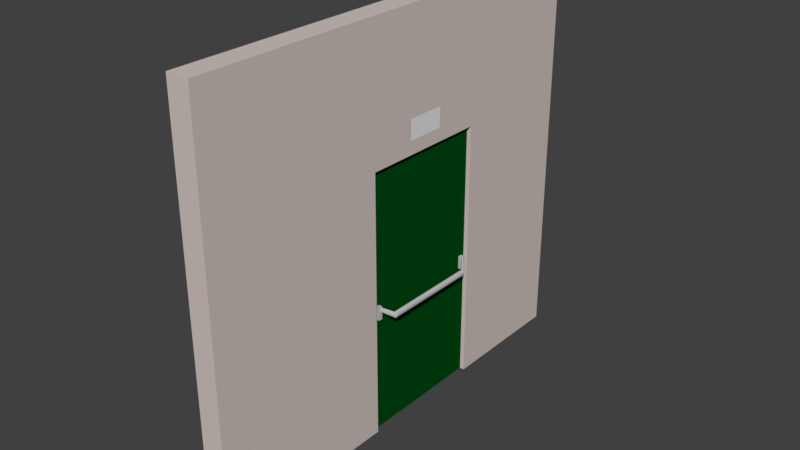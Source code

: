 # Source: CorridorEnd.blend  (saved by Blender 2.79.0; exported with 4.5.12 LTS)
import bpy
from mathutils import Matrix  # noqa: F401  (used for matrix-valued properties, if any)

bpy.ops.wm.read_factory_settings(use_empty=True)
scene = bpy.context.scene
scene.name = 'Scene'

# ---- collections
col_collection_1 = bpy.data.collections.new('Collection 1'); scene.collection.children.link(col_collection_1)

# ---- materials (node trees are filled in below, after node groups)
mat_walltexture = bpy.data.materials.new('WallTexture')
mat_walltexture.alpha_threshold = 0.0
mat_walltexture.use_transparent_shadow = False
mat_walltexture.roughness = 0.5
mat_exitdoor = bpy.data.materials.new('ExitDoor')
mat_exitdoor.alpha_threshold = 0.0
mat_exitdoor.use_transparent_shadow = False
mat_exitdoor.diffuse_color = (0.0, 0.0668, 0.005916, 1.0)
mat_exitdoor.roughness = 0.5
mat_exitdoorhandle = bpy.data.materials.new('ExitDoorHandle')
mat_exitdoorhandle.alpha_threshold = 0.0
mat_exitdoorhandle.use_transparent_shadow = False
mat_exitdoorhandle.diffuse_color = (0.5173, 0.5173, 0.5173, 1.0)
mat_exitdoorhandle.roughness = 0.5
mat_exitdoorhandle.specular_intensity = 1.0

# ---- material node trees
mat_walltexture.use_nodes = True; mat_walltexture.node_tree.nodes.clear()
_N = mat_walltexture.node_tree.nodes; _L = mat_walltexture.node_tree.links
n0 = _N.new('ShaderNodeOutputMaterial'); n0.name = 'Material Output.001'; n0.location = (841, 217)
n1 = _N.new('ShaderNodeTexNoise'); n1.name = 'Noise Texture'; n1.location = (-59, 245)
n1.inputs[2].default_value = 55.5
n1.inputs[3].default_value = 11.6
n1.inputs[8].default_value = 25.95
n2 = _N.new('ShaderNodeHueSaturation'); n2.name = 'Hue Saturation Value'; n2.location = (161, 249)
n2.inputs[1].default_value = 0.0
n3 = _N.new('ShaderNodeMixShader'); n3.name = 'Mix Shader'; n3.location = (621, 230)
n4 = _N.new('ShaderNodeBsdfDiffuse'); n4.name = 'Diffuse BSDF.001'; n4.location = (391, 241)
n5 = _N.new('ShaderNodeBsdfDiffuse'); n5.name = 'Diffuse BSDF.002'; n5.location = (389, 89)
n5.inputs[0].default_value = (0.7454, 0.5711, 0.5029, 1.0)
_L.new(n4.outputs[0], n3.inputs[1])
_L.new(n1.outputs[1], n2.inputs[4])
_L.new(n2.outputs[0], n4.inputs[0])
_L.new(n3.outputs[0], n0.inputs[0])
_L.new(n5.outputs[0], n3.inputs[2])
n0.is_active_output = True

# ---- world
world_world = bpy.data.worlds.new('World'); scene.world = world_world
world_world.color = (0.05088, 0.05088, 0.05088)
world_world.use_sun_shadow = False
world_world.sun_shadow_jitter_overblur = 0.0
world_world.cycles.sampling_method = 'MANUAL'

# ---- meshes
me_cube = bpy.data.meshes.new('Cube')
me_cube.from_pydata([(-7.5, -0.17, -1.5), (-7.5, -0.17, 1.5), (-7.5, -0.17, 0.5), (-7.5, -3.57, -1.5), (-7.5, -3.57, 1.5), (-7.5, -3.57, 0.5), (-7.5, -1.17, 1.5), (-7.5, -2.17, 1.5), (-7.5, -1.17, -1.5), (-7.5, -2.17, -1.5), (-7.5, -2.17, 0.5), (-7.5, -1.17, 0.5), (-7.534, -1.17, -1.5), (-7.534, -2.17, -1.5), (-7.534, -2.17, 0.5), (-7.534, -1.17, 0.5), (-7.447, -1.295, -0.5509), (-7.447, -2.045, -0.5509), (-7.444, -1.295, -0.5513), (-7.444, -2.045, -0.5513), (-7.441, -1.295, -0.5527), (-7.441, -2.045, -0.5527), (-7.437, -1.295, -0.5549), (-7.437, -2.045, -0.5549), (-7.435, -1.295, -0.5579), (-7.435, -2.045, -0.5579), (-7.433, -1.295, -0.5616), (-7.433, -2.045, -0.5616), (-7.431, -1.295, -0.5657), (-7.431, -2.045, -0.5657), (-7.43, -1.295, -0.5702), (-7.43, -2.045, -0.5702), (-7.43, -1.295, -0.5749), (-7.43, -2.045, -0.5749), (-7.43, -1.295, -0.5796), (-7.43, -2.045, -0.5796), (-7.431, -1.295, -0.5841), (-7.431, -2.045, -0.5841), (-7.433, -1.295, -0.5883), (-7.433, -2.045, -0.5883), (-7.435, -1.295, -0.5919), (-7.435, -2.045, -0.5919), (-7.437, -1.295, -0.5949), (-7.437, -2.045, -0.5949), (-7.441, -1.295, -0.5971), (-7.441, -2.045, -0.5971), (-7.444, -1.295, -0.5985), (-7.444, -2.045, -0.5985), (-7.447, -1.295, -0.5989), (-7.447, -2.045, -0.5989), (-7.451, -1.295, -0.5985), (-7.451, -2.045, -0.5985), (-7.454, -1.295, -0.5971), (-7.454, -2.045, -0.5971), (-7.457, -1.295, -0.5949), (-7.457, -2.045, -0.5949), (-7.46, -1.295, -0.5919), (-7.46, -2.045, -0.5919), (-7.462, -1.295, -0.5883), (-7.462, -2.045, -0.5883), (-7.463, -1.295, -0.5841), (-7.463, -2.045, -0.5841), (-7.464, -1.295, -0.5796), (-7.464, -2.045, -0.5796), (-7.465, -1.295, -0.5749), (-7.465, -2.045, -0.5749), (-7.464, -1.295, -0.5702), (-7.464, -2.045, -0.5702), (-7.463, -1.295, -0.5657), (-7.463, -2.045, -0.5657), (-7.462, -1.295, -0.5616), (-7.462, -2.045, -0.5616), (-7.46, -1.295, -0.5579), (-7.46, -2.045, -0.5579), (-7.457, -1.295, -0.5549), (-7.457, -2.045, -0.5549), (-7.454, -1.295, -0.5527), (-7.454, -2.045, -0.5527), (-7.451, -1.295, -0.5513), (-7.451, -2.045, -0.5513), (-7.534, -1.2, -1.5), (-7.534, -1.23, -1.5), (-7.534, -2.11, -1.5), (-7.534, -2.14, -1.5), (-7.534, -2.14, 0.5), (-7.534, -2.11, 0.5), (-7.534, -1.23, 0.5), (-7.534, -1.2, 0.5), (-7.534, -1.2, -0.5), (-7.534, -1.23, -0.5), (-7.534, -2.11, -0.5), (-7.534, -2.14, -0.5), (-7.534, -1.2, -0.6), (-7.534, -1.23, -0.6), (-7.534, -2.11, -0.6), (-7.534, -2.14, -0.6), (-7.504, -2.14, -0.5), (-7.504, -2.11, -0.5), (-7.504, -2.11, -0.6), (-7.504, -2.14, -0.6), (-7.504, -1.23, -0.5), (-7.504, -1.2, -0.5), (-7.504, -1.2, -0.6), (-7.504, -1.23, -0.6), (-7.505, -2.127, -0.5028), (-7.505, -2.125, -0.5025), (-7.505, -2.13, -0.5037), (-7.505, -2.132, -0.5053), (-7.505, -2.134, -0.5073), (-7.505, -2.135, -0.5098), (-7.505, -2.136, -0.5127), (-7.505, -2.137, -0.5158), (-7.505, -2.137, -0.5191), (-7.505, -2.137, -0.5223), (-7.505, -2.136, -0.5254), (-7.505, -2.135, -0.5283), (-7.505, -2.134, -0.5308), (-7.505, -2.132, -0.5329), (-7.505, -2.13, -0.5344), (-7.505, -2.127, -0.5353), (-7.505, -2.125, -0.5356), (-7.505, -2.123, -0.5353), (-7.505, -2.12, -0.5344), (-7.505, -2.118, -0.5329), (-7.505, -2.116, -0.5308), (-7.505, -2.115, -0.5283), (-7.505, -2.114, -0.5254), (-7.505, -2.113, -0.5223), (-7.505, -2.113, -0.5191), (-7.505, -2.113, -0.5158), (-7.505, -2.114, -0.5127), (-7.505, -2.115, -0.5098), (-7.505, -2.116, -0.5073), (-7.505, -2.118, -0.5053), (-7.505, -2.12, -0.5037), (-7.505, -2.123, -0.5028), (-7.505, -1.215, -0.5024), (-7.505, -1.213, -0.5027), (-7.505, -1.21, -0.5037), (-7.505, -1.208, -0.5052), (-7.505, -1.206, -0.5073), (-7.505, -1.205, -0.5098), (-7.505, -1.204, -0.5127), (-7.505, -1.203, -0.5158), (-7.505, -1.203, -0.5191), (-7.505, -1.203, -0.5223), (-7.505, -1.204, -0.5254), (-7.505, -1.205, -0.5283), (-7.505, -1.206, -0.5308), (-7.505, -1.208, -0.5329), (-7.505, -1.21, -0.5344), (-7.505, -1.213, -0.5354), (-7.505, -1.215, -0.5357), (-7.505, -1.217, -0.5354), (-7.505, -1.22, -0.5344), (-7.505, -1.222, -0.5329), (-7.505, -1.224, -0.5308), (-7.505, -1.225, -0.5283), (-7.505, -1.226, -0.5254), (-7.505, -1.227, -0.5223), (-7.505, -1.227, -0.5191), (-7.505, -1.227, -0.5158), (-7.505, -1.226, -0.5127), (-7.505, -1.225, -0.5098), (-7.505, -1.224, -0.5073), (-7.505, -1.222, -0.5052), (-7.505, -1.22, -0.5037), (-7.505, -1.217, -0.5027), (-7.5, -1.17, 0.75), (-7.5, -1.17, 0.6), (-7.5, -2.17, 0.75), (-7.5, -2.17, 0.6), (-7.5, -1.82, 0.75), (-7.5, -1.52, 0.75), (-7.5, -1.82, 0.6), (-7.5, -1.52, 0.6), (-7.67, -0.17, -1.5), (-7.67, -0.17, 1.5), (-7.67, -0.17, 0.5), (-7.67, -3.57, -1.5), (-7.67, -3.57, 1.5), (-7.67, -3.57, 0.5), (-7.67, -1.17, 1.5), (-7.67, -2.17, 1.5)], [], [(10, 5, 3, 9), (3, 5, 181, 179), (7, 4, 5, 10, 171, 170), (1, 6, 168, 169, 11, 2), (169, 175, 174, 171, 10, 11), (2, 11, 8, 0), (10, 9, 13, 14), (84, 14, 13, 83, 95, 91), (11, 10, 14, 84, 85, 86, 87, 15), (8, 11, 15, 12), (16, 17, 19, 18), (18, 19, 21, 20), (20, 21, 23, 22), (22, 23, 25, 24), (24, 25, 27, 26), (26, 27, 29, 28), (28, 29, 31, 30), (30, 31, 33, 32), (32, 33, 35, 34), (34, 35, 37, 36), (36, 37, 39, 38), (38, 39, 41, 40), (40, 41, 43, 42), (42, 43, 45, 44), (44, 45, 47, 46), (46, 47, 49, 48), (48, 49, 51, 50), (50, 51, 53, 52), (52, 53, 55, 54), (54, 55, 57, 56), (56, 57, 59, 58), (58, 59, 61, 60), (60, 61, 63, 62), (62, 63, 65, 64), (64, 65, 67, 66), (66, 67, 69, 68), (68, 69, 71, 70), (70, 71, 73, 72), (72, 73, 75, 74), (74, 75, 77, 76), (76, 77, 79, 78), (78, 79, 17, 16), (32, 34, 145, 144), (15, 87, 88, 92, 80, 12), (92, 93, 81, 80), (93, 94, 82, 81), (94, 95, 83, 82), (85, 84, 91, 90), (86, 85, 90, 89), (87, 86, 89, 88), (94, 90, 97, 98), (89, 90, 94, 93), (92, 88, 101, 102), (97, 96, 99, 98), (91, 95, 99, 96), (90, 91, 96, 97), (95, 94, 98, 99), (101, 100, 103, 102), (89, 93, 103, 100), (88, 89, 100, 101), (93, 92, 102, 103), (35, 33, 112, 113), (104, 105, 135, 134, 133, 132, 131, 130, 129, 128, 127, 126, 125, 124, 123, 122, 121, 120, 119, 118, 117, 116, 115, 114, 113, 112, 111, 110, 109, 108, 107, 106), (53, 51, 121, 122), (71, 69, 130, 131), (27, 25, 108, 109), (45, 43, 117, 118), (63, 61, 126, 127), (19, 17, 105, 104), (17, 79, 135, 105), (37, 35, 113, 114), (55, 53, 122, 123), (73, 71, 131, 132), (29, 27, 109, 110), (47, 45, 118, 119), (65, 63, 127, 128), (21, 19, 104, 106), (39, 37, 114, 115), (57, 55, 123, 124), (75, 73, 132, 133), (31, 29, 110, 111), (49, 47, 119, 120), (67, 65, 128, 129), (23, 21, 106, 107), (41, 39, 115, 116), (59, 57, 124, 125), (77, 75, 133, 134), (33, 31, 111, 112), (51, 49, 120, 121), (69, 67, 129, 130), (25, 23, 107, 108), (43, 41, 116, 117), (61, 59, 125, 126), (79, 77, 134, 135), (136, 137, 138, 139, 140, 141, 142, 143, 144, 145, 146, 147, 148, 149, 150, 151, 152, 153, 154, 155, 156, 157, 158, 159, 160, 161, 162, 163, 164, 165, 166, 167), (50, 52, 154, 153), (68, 70, 163, 162), (24, 26, 141, 140), (42, 44, 150, 149), (60, 62, 159, 158), (16, 18, 137, 136), (78, 16, 136, 167), (34, 36, 146, 145), (52, 54, 155, 154), (70, 72, 164, 163), (26, 28, 142, 141), (44, 46, 151, 150), (62, 64, 160, 159), (18, 20, 138, 137), (36, 38, 147, 146), (54, 56, 156, 155), (72, 74, 165, 164), (28, 30, 143, 142), (46, 48, 152, 151), (64, 66, 161, 160), (20, 22, 139, 138), (38, 40, 148, 147), (56, 58, 157, 156), (74, 76, 166, 165), (30, 32, 144, 143), (48, 50, 153, 152), (66, 68, 162, 161), (22, 24, 140, 139), (40, 42, 149, 148), (58, 60, 158, 157), (76, 78, 167, 166), (6, 7, 170, 172, 173, 168), (172, 170, 171, 174), (168, 173, 175, 169), (173, 172, 174, 175), (1, 2, 178, 177), (6, 1, 177, 182), (5, 4, 180, 181), (2, 0, 176, 178), (7, 6, 182, 183), (4, 7, 183, 180), (177, 178, 176, 179, 181, 180, 183, 182)])
me_cube.polygons.foreach_set('material_index', [0, 0, 0, 0, 0, 0, 0, 2, 0, 0, 3, 3, 3, 3, 3, 3, 3, 3, 3, 3, 3, 3, 3, 3, 3, 3, 3, 3, 3, 3, 3, 3, 3, 3, 3, 3, 3, 3, 3, 3, 3, 3, 3, 2, 2, 2, 2, 2, 2, 2, 3, 2, 3, 3, 3, 3, 3, 3, 3, 3, 3, 3, 3, 3, 3, 3, 3, 3, 3, 3, 3, 3, 3, 3, 3, 3, 3, 3, 3, 3, 3, 3, 3, 3, 3, 3, 3, 3, 3, 3, 3, 3, 3, 3, 3, 3, 3, 3, 3, 3, 3, 3, 3, 3, 3, 3, 3, 3, 3, 3, 3, 3, 3, 3, 3, 3, 3, 3, 3, 3, 3, 3, 3, 3, 3, 3, 0, 0, 0, 1, 0, 0, 0, 0, 0, 0, 0])
_uv = me_cube.uv_layers.new(name='UVMap')
_uv.uv.foreach_set('vector', [0.0, 0.0, 0.0, 0.0, 0.0, 0.0, 0.0, 0.0, 0.0, 0.0, 0.0, 0.0, 0.0, 0.0, 0.0, 0.0, 0.0, 0.0, 0.0, 0.0, 0.0, 0.0, 0.0, 0.0, 0.0, 0.0, 0.0, 0.0, 0.0, 0.0, 0.0, 0.0, 0.0, 0.0, 0.0, 0.0, 0.0, 0.0, 0.0, 0.0, 0.0, 0.0, 0.0, 0.0, 0.0, 0.0, 0.0, 0.0, 0.0, 0.0, 0.0, 0.0, 0.0, 0.0, 0.0, 0.0, 0.0, 0.0, 0.0, 0.0, 0.0, 0.0, 0.0, 0.0, 0.0, 0.0, 0.0, 0.0, 0.0, 0.0, 0.0, 0.0, 0.0, 0.0, 0.0, 0.0, 0.0, 0.0, 0.0, 0.0, 0.0, 0.0, 0.0, 0.0, 0.0, 0.0, 0.0, 0.0, 0.0, 0.0, 0.0, 0.0, 0.0, 0.0, 0.0, 0.0, 0.0, 0.0, 0.0, 0.0, 0.0, 0.0, 0.0, 0.0, 0.0, 0.0, 0.0, 0.0, 0.0, 0.0, 0.0, 0.0, 0.0, 0.0, 0.0, 0.0, 0.0, 0.0, 0.0, 0.0, 0.0, 0.0, 0.0, 0.0, 0.0, 0.0, 0.0, 0.0, 0.0, 0.0, 0.0, 0.0, 0.0, 0.0, 0.0, 0.0, 0.0, 0.0, 0.0, 0.0, 0.0, 0.0, 0.0, 0.0, 0.0, 0.0, 0.0, 0.0, 0.0, 0.0, 0.0, 0.0, 0.0, 0.0, 0.0, 0.0, 0.0, 0.0, 0.0, 0.0, 0.0, 0.0, 0.0, 0.0, 0.0, 0.0, 0.0, 0.0, 0.0, 0.0, 0.0, 0.0, 0.0, 0.0, 0.0, 0.0, 0.0, 0.0, 0.0, 0.0, 0.0, 0.0, 0.0, 0.0, 0.0, 0.0, 0.0, 0.0, 0.0, 0.0, 0.0, 0.0, 0.0, 0.0, 0.0, 0.0, 0.0, 0.0, 0.0, 0.0, 0.0, 0.0, 0.0, 0.0, 0.0, 0.0, 0.0, 0.0, 0.0, 0.0, 0.0, 0.0, 0.0, 0.0, 0.0, 0.0, 0.0, 0.0, 0.0, 0.0, 0.0, 0.0, 0.0, 0.0, 0.0, 0.0, 0.0, 0.0, 0.0, 0.0, 0.0, 0.0, 0.0, 0.0, 0.0, 0.0, 0.0, 0.0, 0.0, 0.0, 0.0, 0.0, 0.0, 0.0, 0.0, 0.0, 0.0, 0.0, 0.0, 0.0, 0.0, 0.0, 0.0, 0.0, 0.0, 0.0, 0.0, 0.0, 0.0, 0.0, 0.0, 0.0, 0.0, 0.0, 0.0, 0.0, 0.0, 0.0, 0.0, 0.0, 0.0, 0.0, 0.0, 0.0, 0.0, 0.0, 0.0, 0.0, 0.0, 0.0, 0.0, 0.0, 0.0, 0.0, 0.0, 0.0, 0.0, 0.0, 0.0, 0.0, 0.0, 0.0, 0.0, 0.0, 0.0, 0.0, 0.0, 0.0, 0.0, 0.0, 0.0, 0.0, 0.0, 0.0, 0.0, 0.0, 0.0, 0.0, 0.0, 0.0, 0.0, 0.0, 0.0, 0.0, 0.0, 0.0, 0.0, 0.0, 0.0, 0.0, 0.0, 0.0, 0.0, 0.0, 0.0, 0.0, 0.0, 0.0, 0.0, 0.0, 0.0, 0.0, 0.0, 0.0, 0.0, 0.0, 0.0, 0.0, 0.0, 0.0, 0.0, 0.0, 0.0, 0.0, 0.0, 0.0, 0.0, 0.0, 0.0, 0.0, 0.0, 0.0, 0.0, 0.0, 0.0, 0.0, 0.0, 0.0, 0.0, 0.0, 0.0, 0.0, 0.0, 0.0, 0.0, 0.0, 0.0, 0.0, 0.0, 0.0, 0.0, 0.0, 0.0, 0.0, 0.0, 0.0, 0.0, 0.0, 0.0, 0.0, 0.0, 0.0, 0.0, 0.0, 0.0, 0.0, 0.0, 0.0, 0.0, 0.0, 0.0, 0.0, 0.0, 0.0, 0.0, 0.0, 0.0, 0.0, 0.0, 0.0, 0.0, 0.0, 0.0, 0.0, 0.0, 0.0, 0.0, 0.0, 0.0, 0.0, 0.0, 0.0, 0.0, 0.0, 0.0, 0.0, 0.0, 0.0, 0.0, 0.0, 0.0, 0.0, 0.0, 0.0, 0.0, 0.0, 0.0, 0.0, 0.0, 0.0, 0.0, 0.0, 0.0, 0.0, 0.0, 0.0, 0.0, 0.0, 0.0, 0.0, 0.0, 0.0, 0.0, 0.0, 0.0, 0.0, 0.0, 0.0, 0.0, 0.0, 0.0, 0.0, 0.0, 0.0, 0.0, 0.0, 0.0, 0.0, 0.0, 0.0, 0.0, 0.0, 0.0, 0.0, 0.0, 0.0, 0.0, 0.0, 0.0, 0.0, 0.0, 0.0, 0.0, 0.0, 0.0, 0.0, 0.0, 0.0, 0.0, 0.0, 0.0, 0.0, 0.0, 0.0, 0.0, 0.0, 0.0, 0.0, 0.0, 0.0, 0.0, 0.0, 0.0, 0.0, 0.0, 0.0, 0.0, 0.0, 0.0, 0.0, 0.0, 0.0, 0.0, 0.0, 0.0, 0.0, 0.0, 0.0, 0.0, 0.0, 0.0, 0.0, 0.0, 0.0, 0.0, 0.0, 0.0, 0.0, 0.0, 0.0, 0.0, 0.0, 0.0, 0.0, 0.0, 0.0, 0.0, 0.0, 0.0, 0.0, 0.0, 0.0, 0.0, 0.0, 0.0, 0.0, 0.0, 0.0, 0.0, 0.0, 0.0, 0.0, 0.0, 0.0, 0.0, 0.0, 0.0, 0.0, 0.0, 0.0, 0.0, 0.0, 0.0, 0.0, 0.0, 0.0, 0.0, 0.0, 0.0, 0.0, 0.0, 0.0, 0.0, 0.0, 0.0, 0.0, 0.0, 0.0, 0.0, 0.0, 0.0, 0.0, 0.0, 0.0, 0.0, 0.0, 0.0, 0.0, 0.0, 0.0, 0.0, 0.0, 0.0, 0.0, 0.0, 0.0, 0.0, 0.0, 0.0, 0.0, 0.0, 0.0, 0.0, 0.0, 0.0, 0.0, 0.0, 0.0, 0.0, 0.0, 0.0, 0.0, 0.0, 0.0, 0.0, 0.0, 0.0, 0.0, 0.0, 0.0, 0.0, 0.0, 0.0, 0.0, 0.0, 0.0, 0.0, 0.0, 0.0, 0.0, 0.0, 0.0, 0.0, 0.0, 0.0, 0.0, 0.0, 0.0, 0.0, 0.0, 0.0, 0.0, 0.0, 0.0, 0.0, 0.0, 0.0, 0.0, 0.0, 0.0, 0.0, 0.0, 0.0, 0.0, 0.0, 0.0, 0.0, 0.0, 0.0, 0.0, 0.0, 0.0, 0.0, 0.0, 0.0, 0.0, 0.0, 0.0, 0.0, 0.0, 0.0, 0.0, 0.0, 0.0, 0.0, 0.0, 0.0, 0.0, 0.0, 0.0, 0.0, 0.0, 0.0, 0.0, 0.0, 0.0, 0.0, 0.0, 0.0, 0.0, 0.0, 0.0, 0.0, 0.0, 0.0, 0.0, 0.0, 0.0, 0.0, 0.0, 0.0, 0.0, 0.0, 0.0, 0.0, 0.0, 0.0, 0.0, 0.0, 0.0, 0.0, 0.0, 0.0, 0.0, 0.0, 0.0, 0.0, 0.0, 0.0, 0.0, 0.0, 0.0, 0.0, 0.0, 0.0, 0.0, 0.0, 0.0, 0.0, 0.0, 0.0, 0.0, 0.0, 0.0, 0.0, 0.0, 0.0, 0.0, 0.0, 0.0, 0.0, 0.0, 0.0, 0.0, 0.0, 0.0, 0.0, 0.0, 0.0, 0.0, 0.0, 0.0, 0.0, 0.0, 0.0, 0.0, 0.0, 0.0, 0.0, 0.0, 0.0, 0.0, 0.0, 0.0, 0.0, 0.0, 0.0, 0.0, 0.0, 0.0, 0.0, 0.0, 0.0, 0.0, 0.0, 0.0, 0.0, 0.0, 0.0, 0.0, 0.0, 0.0, 0.0, 0.0, 0.0, 0.0, 0.0, 0.0, 0.0, 0.0, 0.0, 0.0, 0.0, 0.0, 0.0, 0.0, 0.0, 0.0, 0.0, 0.0, 0.0, 0.0, 0.0, 0.0, 0.0, 0.0, 0.0, 0.0, 0.0, 0.0, 0.0, 0.0, 0.0, 0.0, 0.0, 0.0, 0.0, 0.0, 0.0, 0.0, 0.0, 0.0, 0.0, 0.0, 0.0, 0.0, 0.0, 0.0, 0.0, 0.0, 0.0, 0.0, 0.0, 0.0, 0.0, 0.0, 0.0, 0.0, 0.0, 0.0, 0.0, 0.0, 0.0, 0.0, 0.0, 0.0, 0.0, 0.0, 0.0, 0.0, 0.0, 0.0, 0.0, 0.0, 0.0, 0.0, 0.0, 0.0, 0.0, 0.0, 0.0, 0.0, 0.0, 0.0, 0.0, 0.0, 0.0, 0.0, 0.0, 0.0, 0.0, 0.0, 0.0, 0.0, 0.0, 0.0, 0.0, 0.0, 0.0, 0.0, 0.0, 0.0, 0.0, 0.0, 0.0, 0.0, 0.0, 0.0, 0.0, 0.0, 0.0, 0.0, 0.0, 0.0, 0.0, 0.0, 0.0, 0.0, 0.0, 0.0, 0.0, 0.0, 0.0, 0.0, 0.0, 0.0, 0.0, 0.0, 0.0, 0.0, 0.0, 0.0, 0.0, 0.0, 0.0, 0.0, 0.0, 0.0, 0.0, 0.0, 0.0, 0.0, 0.0, 0.0, 0.0, 0.0, 0.0, 0.0, 0.0, 0.0, 0.0, 0.0, 0.0, 0.0, 0.0, 0.0, 0.0, 0.0, 0.0, 0.0, 0.0, 0.0, 0.0, 0.0, 0.0, 0.0, 0.0, 0.0, 0.0, 0.0, 0.0, 0.0, 0.0, 0.0, 0.0, 0.0, 0.0, 0.0, 0.0, 0.0, 0.0, 0.0, 0.0, 0.0, 0.0, 0.0, 0.0, 0.0, 0.0, 0.0, 0.0, 0.0, 0.0, 0.0, 0.0, 0.0, 0.0, 0.0, 0.0, 0.0, 0.0, 0.0, 0.0, 0.0, 0.0, 0.0, 0.0, 0.0, 0.0, 0.0, 0.0, 0.0, 0.0, 0.0, 0.0, 0.0, 0.0, 0.0, 0.0, 0.0, 0.0, 0.0, 0.0, 0.0, 0.0, 0.0, 0.0, 0.0, 0.0, 0.0, 0.0, 0.0, 0.0, 0.0, 0.0, 0.0, 0.0, 0.0, 0.0, 0.0, 0.0, 0.0, 0.0, 0.0, 0.0, 0.0, 0.0, 0.0, 0.0, 0.0, 0.0, 0.0, 0.0, 0.0, 0.0, 0.0, 0.0, 0.0, 0.0, 0.0, 0.0, 0.0, 0.0, 0.0, 0.0, 0.0, 0.0, 0.0, 0.0, 0.0, 0.0, 0.0, 0.0, 0.0, 0.0, 0.0, 0.0, 0.0, 0.0, 0.0, 0.0, 0.0, 0.0, 0.0, 0.0, 0.0, 0.0, 0.0, 0.0, 0.0, 0.0, 0.0, 0.0, 0.0, 0.0, 0.0, 0.0, 0.0, 0.0, 0.0, 0.0, 0.0, 0.0, 0.0, 0.0, 0.0, 0.0, 0.0, 0.0, 0.0, 0.0, 0.0, 0.0, 0.0, 0.0, 0.0, 0.0, 0.0, 0.0, 0.0, 0.0, 0.0, 0.0, 0.0, 0.0, 0.0, 0.0, 0.0, 0.0, 0.0, 0.0, 0.0, 0.0, 0.0, 0.0, 0.0, 0.0, 0.0, 0.0, 0.0, 0.0, 0.0, 0.0, 0.0, 0.0, 0.0, 0.0, 0.0, 0.0, 0.0, 0.0, 0.0, 0.0, 0.0, 0.0, 0.0, 0.0, 0.0, 0.0, 0.0, 0.0, 0.0, 0.0, 0.0, 0.0, 0.0, 0.0, 0.0, 0.0, 0.0, 0.0, 0.0, 0.0, 0.0, 0.0, 0.0, 0.0, 0.0, 0.0, 0.0, 0.0, 0.0, 0.0, 0.0, 0.0, 0.0, 0.0, 0.0, 0.0, 0.0, 0.0, 0.0, 0.0, 0.0, 0.0, 0.0, 0.0, 0.0, 0.0, 0.0, 0.0, 0.0, 0.0, 0.0, 0.0, 0.0, 1.0, 1.0, 0.0, 1.0, 0.0, 0.0, 1.0, 0.0, 0.0, 0.0, 0.0, 0.0, 0.0, 0.0, 0.0, 0.0, 0.0, 0.0, 0.0, 0.0, 0.0, 0.0, 0.0, 0.0, 0.0, 0.0, 0.0, 0.0, 0.0, 0.0, 0.0, 0.0, 0.0, 0.0, 0.0, 0.0, 0.0, 0.0, 0.0, 0.0, 0.0, 0.0, 0.0, 0.0, 0.0, 0.0, 0.0, 0.0, 0.0, 0.0, 0.0, 0.0, 0.0, 0.0, 0.0, 0.0, 0.0, 0.0, 0.0, 0.0, 0.0, 0.0, 0.0, 0.0, 0.0, 0.0, 0.0, 0.0, 0.0, 0.0, 0.0, 0.0])
me_cube.materials.append(mat_walltexture)
me_cube.materials.append(None)
me_cube.materials.append(mat_exitdoor)
me_cube.materials.append(mat_exitdoorhandle)
me_cube.use_remesh_preserve_volume = False
me_cube.use_remesh_preserve_attributes = False
me_cube.use_mirror_vertex_groups = False
me_cube.update()

# ---- objects
ob_walls = bpy.data.objects.new('Walls', me_cube)

# ---- transforms, parenting, visibility, modifiers, constraints
ob_walls.location = (7.5, 0.0, 1.5)
ob_walls.lock_rotations_4d = False
ob_walls.empty_display_type = 'ARROWS'
ob_walls.lineart.crease_threshold = 0.0

# ---- collection membership
col_collection_1.objects.link(ob_walls)

# ---- scene / render settings (as saved in the file)
scene.frame_start = 1; scene.frame_end = 250; scene.frame_set(2)
scene.render.engine = 'BLENDER_EEVEE_NEXT'
scene.render.resolution_percentage = 50
scene.render.dither_intensity = 0.0
scene.cycles.use_denoising = False
scene.cycles.samples = 128
scene.cycles.sampling_pattern = 'TABULATED_SOBOL'
scene.cycles.use_adaptive_sampling = False
scene.cycles.use_light_tree = False
scene.cycles.blur_glossy = 0.0
scene.cycles.sample_clamp_indirect = 0.0
scene.view_settings.view_transform = 'Standard'
bpy.context.view_layer.update()

# ---- added for rendering (the .blend has no active camera and no usable light): camera, sun
cam_auto = bpy.data.cameras.new('AutoCamera')
cam_auto.lens = 50.0
cam_auto.sensor_width = 36.0
cam_auto.clip_end = 1000.0
ob_auto_camera = bpy.data.objects.new('AutoCamera', cam_auto)
scene.collection.objects.link(ob_auto_camera)
ob_auto_camera.location = (4.1513, -6.91138, 4.86092)
ob_auto_camera.rotation_euler = (1.09748, -7.21219e-08, 0.694738)
scene.camera = ob_auto_camera
light_auto_sun = bpy.data.lights.new('AutoSun', 'SUN')
light_auto_sun.energy = 3.0
light_auto_sun.angle = 0.0523599
ob_auto_sun = bpy.data.objects.new('AutoSun', light_auto_sun)
scene.collection.objects.link(ob_auto_sun)
ob_auto_sun.rotation_euler = (0.872665, 0.174533, 0.523599)
bpy.context.view_layer.update()
